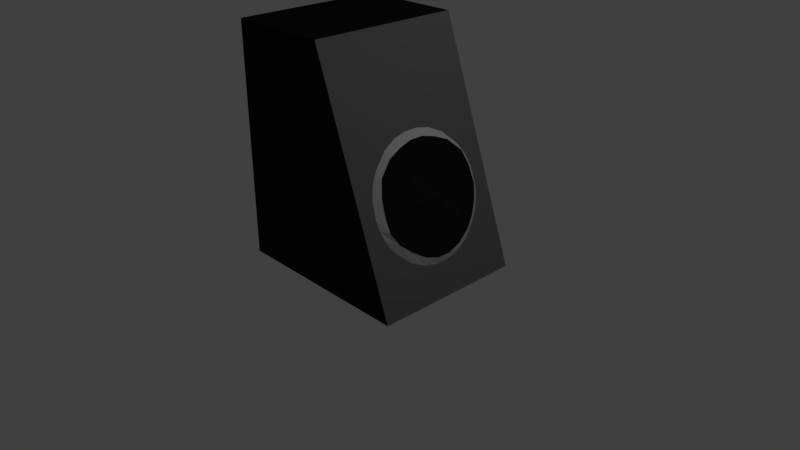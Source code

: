 # Source: sound_lab_speaker.blend  (saved by Blender 2.78.0; exported with 4.5.12 LTS)
import bpy
from mathutils import Matrix  # noqa: F401  (used for matrix-valued properties, if any)

bpy.ops.wm.read_factory_settings(use_empty=True)
scene = bpy.context.scene
scene.name = 'Scene'

# ---- collections
col_collection_1 = bpy.data.collections.new('Collection 1'); scene.collection.children.link(col_collection_1)

# ---- materials (node trees are filled in below, after node groups)
mat_material = bpy.data.materials.new('Material')
mat_material.alpha_threshold = 0.0
mat_material.use_transparent_shadow = False
mat_material.roughness = 0.5
mat_material.line_color = (0.0, 0.0, 0.0, 1.0)
mat_speaker_metal_ring = bpy.data.materials.new('speaker_metal_ring')
mat_speaker_metal_ring.alpha_threshold = 0.0
mat_speaker_metal_ring.use_transparent_shadow = False
mat_speaker_metal_ring.diffuse_color = (0.65, 0.65, 0.65, 1.0)
mat_speaker_metal_ring.roughness = 0.5
mat_speaker_black = bpy.data.materials.new('speaker_black')
mat_speaker_black.alpha_threshold = 0.0
mat_speaker_black.use_transparent_shadow = False
mat_speaker_black.diffuse_color = (0.01467, 0.01467, 0.01467, 1.0)
mat_speaker_black.roughness = 0.5
mat_speaker_grey = bpy.data.materials.new('speaker_grey')
mat_speaker_grey.alpha_threshold = 0.0
mat_speaker_grey.use_transparent_shadow = False
mat_speaker_grey.diffuse_color = (0.1789, 0.1789, 0.1789, 1.0)
mat_speaker_grey.roughness = 0.5

# ---- material node trees

# ---- world
world_world = bpy.data.worlds.new('World'); scene.world = world_world
world_world.color = (0.05088, 0.05088, 0.05088)
world_world.use_sun_shadow = False
world_world.sun_shadow_jitter_overblur = 0.0
world_world.cycles.sampling_method = 'MANUAL'

# ---- cameras
cam_camera = bpy.data.cameras.new('Camera')
cam_camera.clip_end = 100.0
cam_camera.lens = 35.0
cam_camera.sensor_width = 32.0
cam_camera.sensor_height = 18.0
cam_camera.ortho_scale = 7.314
cam_camera.dof.focus_distance = 0.0
cam_camera.dof.aperture_fstop = 128.0

# ---- lights
light_lamp = bpy.data.lights.new('Lamp', 'POINT')
light_lamp.transmission_factor = 0.0
light_lamp.cutoff_distance = 30.0
light_lamp.energy = 100.0
light_lamp.shadow_buffer_clip_start = 1.001
light_lamp.shadow_soft_size = 0.1
light_lamp.shadow_maximum_resolution = 0.006
light_lamp.use_absolute_resolution = True

# ---- meshes
me_cube = bpy.data.meshes.new('Cube')
me_cube.from_pydata([(1.44, 1.0, -1.0), (1.44, -1.0, -1.0), (-1.0, -1.0, -1.0), (-1.0, 1.0, -1.0), (0.3473, 1.0, 1.0), (0.3473, -1.0, 1.0), (-1.0, -1.0, 1.0), (-1.0, 1.0, 1.0), (1.44, 0.8182, -1.0), (1.44, 0.6364, -1.0), (1.44, 0.4545, -1.0), (1.44, 0.2727, -1.0), (1.44, 0.09091, -1.0), (1.44, -0.09091, -1.0), (1.44, -0.2727, -1.0), (1.44, -0.4545, -1.0), (1.44, -0.6364, -1.0), (1.44, -0.8182, -1.0), (1.341, 1.0, -0.8182), (1.241, 1.0, -0.6364), (1.142, 1.0, -0.4545), (1.043, 1.0, -0.2727), (0.9434, 1.0, -0.09091), (0.8441, 1.0, 0.09091), (0.7447, 1.0, 0.2727), (0.6453, 1.0, 0.4545), (0.546, 1.0, 0.6364), (0.4466, 1.0, 0.8182), (1.341, -1.0, -0.8182), (1.241, -1.0, -0.6364), (1.142, -1.0, -0.4545), (1.043, -1.0, -0.2727), (0.9434, -1.0, -0.09091), (0.8441, -1.0, 0.09091), (0.7447, -1.0, 0.2727), (0.6453, -1.0, 0.4545), (0.546, -1.0, 0.6364), (0.4466, -1.0, 0.8182), (0.3473, 0.8182, 1.0), (0.3473, 0.6364, 1.0), (0.3473, 0.4545, 1.0), (0.3473, 0.2727, 1.0), (0.3473, 0.09091, 1.0), (0.3473, -0.09091, 1.0), (0.3473, -0.2727, 1.0), (0.3473, -0.4545, 1.0), (0.3473, -0.6364, 1.0), (0.3473, -0.8182, 1.0), (1.146, 0.709, -0.4805), (1.184, 0.6364, -0.5463), (1.248, 0.4545, -0.6575), (1.282, 0.2727, -0.7156), (1.297, 0.09091, -0.7418), (1.297, -0.09091, -0.7418), (1.282, -0.2727, -0.7156), (1.248, -0.4545, -0.6575), (1.184, -0.6364, -0.5463), (1.15, -0.6991, -0.4872), (1.115, 0.7543, -0.417), (1.222, 0.575, -0.4866), (1.269, 0.4533, -0.5684), (1.31, 0.2727, -0.6392), (1.331, 0.09091, -0.6754), (1.331, -0.09091, -0.6754), (1.31, -0.2727, -0.6392), (1.266, -0.4545, -0.5633), (1.219, -0.5986, -0.4819), (1.127, -0.741, -0.4369), (1.077, 0.7877, -0.3411), (1.164, 0.6708, -0.3772), (1.052, 0.4545, -0.3622), (1.032, 0.2727, -0.3424), (1.09, 0.09091, -0.443), (1.09, -0.09091, -0.443), (1.032, -0.2727, -0.3424), (1.054, -0.4545, -0.3585), (1.164, -0.6984, -0.3767), (1.083, -0.7832, -0.3523), (1.043, 0.7972, -0.2727), (1.101, 0.7224, -0.2579), (1.011, 0.4545, -0.2809), (1.003, 0.2727, -0.2829), (1.078, 0.09091, -0.2638), (1.078, -0.09091, -0.2638), (1.003, -0.2727, -0.2829), (1.014, -0.4545, -0.28), (1.101, -0.7123, -0.2579), (1.043, -0.7985, -0.2727), (0.9767, 0.7874, -0.1487), (1.024, 0.7029, -0.1148), (0.9489, 0.4545, -0.1643), (0.9555, 0.2727, -0.1911), (0.8976, 0.09091, -0.09058), (0.8976, -0.09091, -0.09058), (0.9555, -0.2727, -0.1911), (0.9558, -0.4545, -0.1693), (1.029, -0.6993, -0.1233), (0.9749, -0.7847, -0.1457), (0.9258, 0.7382, -0.05098), (0.9567, 0.6364, 0.01094), (0.8943, 0.4545, 0.1193), (0.8656, 0.2727, 0.1691), (0.848, 0.09091, 0.1998), (0.848, -0.09091, 0.1998), (0.8656, -0.2727, 0.1691), (0.8943, -0.4545, 0.1193), (0.9567, -0.6329, 0.01094), (0.923, -0.738, -0.04614), (0.9019, 0.6952, -0.0003585), (0.8698, 0.6364, 0.0554), (0.8061, 0.4545, 0.1661), (0.7723, 0.2727, 0.2248), (0.7577, 0.09091, 0.2502), (0.7577, -0.09091, 0.2502), (0.7723, -0.2727, 0.2248), (0.8061, -0.4545, 0.1661), (0.8698, -0.6364, 0.0554), (0.8966, -0.6931, 0.00889), (0.6453, 0.8182, 0.4545), (0.6453, 0.6364, 0.4545), (0.6453, 0.4545, 0.4545), (0.6453, 0.2727, 0.4545), (0.6453, 0.09091, 0.4545), (0.6453, -0.09091, 0.4545), (0.6453, -0.2727, 0.4545), (0.6453, -0.4545, 0.4545), (0.6453, -0.6364, 0.4545), (0.6453, -0.8182, 0.4545)], [], [(0, 8, 9, 10, 11, 12, 13, 14, 15, 16, 17, 1, 2, 3), (4, 7, 6, 5, 47, 46, 45, 44, 43, 42, 41, 40, 39, 38), (1, 28, 29, 30, 31, 32, 33, 34, 35, 36, 37, 5, 6, 2), (2, 6, 7, 3), (4, 27, 26, 25, 24, 23, 22, 21, 20, 19, 18, 0, 3, 7), (108, 118, 119, 120, 121, 122, 123, 124, 125, 126, 127, 117, 116, 115, 114, 113, 112, 111, 110, 109), (57, 67, 77, 87, 97, 107, 117, 127, 35, 34, 33, 32, 31, 30, 29, 28), (48, 58, 59, 49), (49, 59, 60, 50), (50, 60, 61, 51), (51, 61, 62, 52), (52, 62, 63, 53), (53, 63, 64, 54), (54, 64, 65, 55), (55, 65, 66, 56), (56, 66, 67, 57), (58, 68, 69, 59), (59, 69, 70, 60), (60, 70, 71, 61), (61, 71, 72, 62), (62, 72, 73, 63), (63, 73, 74, 64), (64, 74, 75, 65), (65, 75, 76, 66), (66, 76, 77, 67), (68, 78, 79, 69), (69, 79, 80, 70), (70, 80, 81, 71), (71, 81, 82, 72), (72, 82, 83, 73), (73, 83, 84, 74), (74, 84, 85, 75), (75, 85, 86, 76), (76, 86, 87, 77), (78, 88, 89, 79), (79, 89, 90, 80), (80, 90, 91, 81), (81, 91, 92, 82), (82, 92, 93, 83), (83, 93, 94, 84), (84, 94, 95, 85), (85, 95, 96, 86), (86, 96, 97, 87), (88, 98, 99, 89), (89, 99, 100, 90), (90, 100, 101, 91), (91, 101, 102, 92), (92, 102, 103, 93), (93, 103, 104, 94), (94, 104, 105, 95), (95, 105, 106, 96), (96, 106, 107, 97), (98, 108, 109, 99), (99, 109, 110, 100), (100, 110, 111, 101), (101, 111, 112, 102), (102, 112, 113, 103), (103, 113, 114, 104), (104, 114, 115, 105), (105, 115, 116, 106), (106, 116, 117, 107), (18, 19, 20, 21, 22, 23, 24, 25, 118, 108, 98, 88, 78, 68, 58, 48), (57, 28, 1, 17, 16, 15, 14, 13, 12, 11, 10, 9, 8, 0, 18, 48, 49, 50, 51, 52, 53, 54, 55, 56), (47, 5, 37, 36, 35, 127, 126, 125, 124, 123, 122, 121, 120, 119, 118, 25, 26, 27, 4, 38, 39, 40, 41, 42, 43, 44, 45, 46)])
me_cube.polygons.foreach_set('material_index', [2, 2, 2, 2, 2, 3, 3, 1, 1, 1, 1, 1, 1, 1, 1, 1, 1, 2, 2, 2, 2, 2, 2, 2, 1, 1, 2, 2, 2, 2, 2, 2, 2, 1, 1, 2, 2, 2, 2, 2, 2, 2, 1, 1, 2, 2, 2, 2, 2, 2, 2, 1, 1, 1, 1, 1, 1, 1, 1, 1, 1, 3, 3, 3])
me_cube.materials.append(mat_material)
me_cube.materials.append(mat_speaker_metal_ring)
me_cube.materials.append(mat_speaker_black)
me_cube.materials.append(mat_speaker_grey)
me_cube.use_remesh_preserve_volume = False
me_cube.use_remesh_preserve_attributes = False
me_cube.use_mirror_vertex_groups = False
me_cube.update()

# ---- objects
ob_speaker_sound_lab = bpy.data.objects.new('speaker sound lab', me_cube)
ob_lamp = bpy.data.objects.new('Lamp', light_lamp)
ob_camera = bpy.data.objects.new('Camera', cam_camera)

# ---- transforms, parenting, visibility, modifiers, constraints
ob_speaker_sound_lab.location = (0.0, 0.0, 1.522)
ob_speaker_sound_lab.scale = (1.0, 1.0, 1.5)
ob_speaker_sound_lab.lock_rotations_4d = False
ob_speaker_sound_lab.empty_display_type = 'ARROWS'
ob_speaker_sound_lab.lineart.crease_threshold = 0.0
ob_lamp.location = (4.076, 1.005, 5.904)
ob_lamp.rotation_euler = (0.6503, 0.05522, 1.866)
ob_lamp.lock_rotations_4d = False
ob_lamp.empty_display_type = 'ARROWS'
ob_lamp.color = (0.0, 0.0, 0.0, 0.0)
ob_lamp.lineart.crease_threshold = 0.0
ob_camera.location = (7.481, -6.508, 5.344)
ob_camera.rotation_euler = (1.109, 0.0, 0.8149)
ob_camera.lock_rotations_4d = False
ob_camera.empty_display_type = 'ARROWS'
ob_camera.color = (0.0, 0.0, 0.0, 0.0)
ob_camera.display_type = 'WIRE'
ob_camera.lineart.crease_threshold = 0.0

# ---- collection membership
col_collection_1.objects.link(ob_speaker_sound_lab)
col_collection_1.objects.link(ob_lamp)
col_collection_1.objects.link(ob_camera)

# ---- scene / render settings (as saved in the file)
scene.camera = ob_camera
scene.frame_start = 1; scene.frame_end = 250; scene.frame_set(0)
scene.render.engine = 'BLENDER_EEVEE_NEXT'
scene.render.resolution_percentage = 50
scene.render.dither_intensity = 0.0
scene.cycles.use_denoising = False
scene.cycles.samples = 128
scene.cycles.sampling_pattern = 'TABULATED_SOBOL'
scene.cycles.light_sampling_threshold = 0.0
scene.cycles.use_adaptive_sampling = False
scene.cycles.use_light_tree = False
scene.cycles.blur_glossy = 0.0
scene.cycles.sample_clamp_indirect = 0.0
scene.view_settings.view_transform = 'Standard'
bpy.context.view_layer.update()
